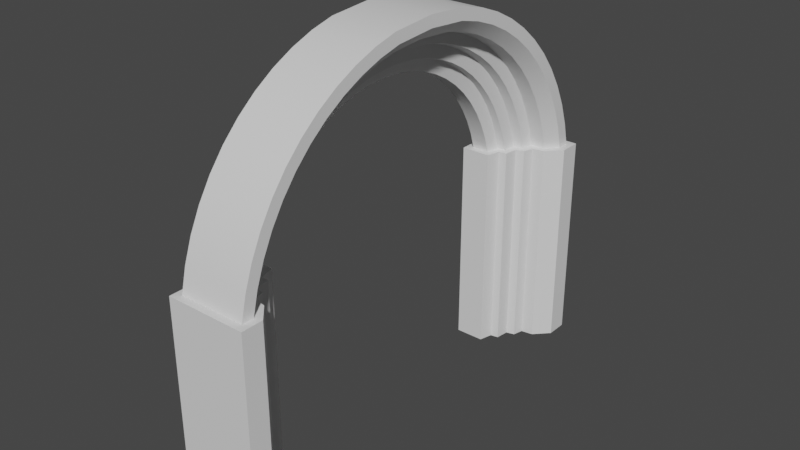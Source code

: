 # Source: gate.blend  (saved by Blender 3.4.6; exported with 4.5.12 LTS)
import bpy
from mathutils import Matrix  # noqa: F401  (used for matrix-valued properties, if any)

bpy.ops.wm.read_factory_settings(use_empty=True)
scene = bpy.context.scene
scene.name = 'Scene'

# ---- collections
col_collection = bpy.data.collections.new('Collection'); scene.collection.children.link(col_collection)

# ---- materials (node trees are filled in below, after node groups)
mat_material = bpy.data.materials.new('Material')
mat_material.alpha_threshold = 0.0
mat_material.use_transparent_shadow = False
mat_material.roughness = 0.5
mat_material.line_color = (0.0, 0.0, 0.0, 1.0)

# ---- node groups
ng_auto_smooth = bpy.data.node_groups.new('Auto Smooth', 'GeometryNodeTree')
_s = ng_auto_smooth.interface.new_socket(name='Geometry', in_out='OUTPUT', socket_type='NodeSocketGeometry')
_s = ng_auto_smooth.interface.new_socket(name='Geometry', in_out='INPUT', socket_type='NodeSocketGeometry')
_s = ng_auto_smooth.interface.new_socket(name='Angle', in_out='INPUT', socket_type='NodeSocketFloat')
_s.subtype = 'ANGLE'
_s.min_value = 0.0
_s.max_value = 3.142
ng_auto_smooth.is_modifier = True
_N = ng_auto_smooth.nodes; _L = ng_auto_smooth.links
n0 = _N.new('NodeGroupOutput'); n0.name = 'Group Output'; n0.location = (480, -100)
n1 = _N.new('NodeGroupInput'); n1.name = 'Group Input'; n1.location = (-420, -300)
n2 = _N.new('NodeGroupInput'); n2.name = 'Group Input.001'; n2.location = (-60, -100)
n3 = _N.new('GeometryNodeSetShadeSmooth'); n3.name = 'Set Shade Smooth'; n3.location = (120, -100)
n3.domain = 'EDGE'
n4 = _N.new('GeometryNodeSetShadeSmooth'); n4.name = 'Set Shade Smooth.001'; n4.location = (300, -100)
n5 = _N.new('GeometryNodeInputMeshEdgeAngle'); n5.name = 'Edge Angle'; n5.location = (-420, -220)
n6 = _N.new('GeometryNodeInputEdgeSmooth'); n6.name = 'Is Edge Smooth'; n6.location = (-60, -160)
n7 = _N.new('GeometryNodeInputShadeSmooth'); n7.name = 'Is Face Smooth'; n7.location = (-240, -340)
n8 = _N.new('FunctionNodeBooleanMath'); n8.name = 'Boolean Math'; n8.location = (-60, -220)
n9 = _N.new('FunctionNodeCompare'); n9.name = 'Compare'; n9.location = (-240, -180)
n9.operation = 'LESS_EQUAL'
_L.new(n5.outputs[0], n9.inputs[0])
_L.new(n4.outputs[0], n0.inputs[0])
_L.new(n1.outputs[1], n9.inputs[1])
_L.new(n9.outputs[0], n8.inputs[0])
_L.new(n7.outputs[0], n8.inputs[1])
_L.new(n2.outputs[0], n3.inputs[0])
_L.new(n6.outputs[0], n3.inputs[1])
_L.new(n3.outputs[0], n4.inputs[0])
_L.new(n8.outputs[0], n3.inputs[2])
n0.is_active_output = True

# ---- material node trees
mat_material.use_nodes = True; mat_material.node_tree.nodes.clear()
_N = mat_material.node_tree.nodes; _L = mat_material.node_tree.links
n0 = _N.new('ShaderNodeOutputMaterial'); n0.name = 'Material Output'; n0.location = (300, 300)
n1 = _N.new('ShaderNodeBsdfPrincipled'); n1.name = 'Principled BSDF'; n1.location = (10, 300)
n1.distribution = 'GGX'
n1.subsurface_method = 'RANDOM_WALK_SKIN'
n1.inputs[3].default_value = 1.45
n1.inputs[27].default_value = (0.0, 0.0, 0.0, 1.0)
n1.inputs[28].default_value = 1.0
_L.new(n1.outputs[0], n0.inputs[0])
n0.is_active_output = True

# ---- world
world_world = bpy.data.worlds.new('World'); scene.world = world_world
world_world.use_nodes = True; world_world.node_tree.nodes.clear()
_N = world_world.node_tree.nodes; _L = world_world.node_tree.links
n0 = _N.new('ShaderNodeOutputWorld'); n0.name = 'World Output'; n0.location = (300, 300)
n1 = _N.new('ShaderNodeBackground'); n1.name = 'Background'; n1.location = (10, 300)
n1.inputs[0].default_value = (0.05088, 0.05088, 0.05088, 1.0)
_L.new(n1.outputs[0], n0.inputs[0])
n0.is_active_output = True
world_world.color = (0.05088, 0.05088, 0.05088)
world_world.use_sun_shadow = False
world_world.sun_shadow_jitter_overblur = 0.0

# ---- meshes
me_cube = bpy.data.meshes.new('Cube')
me_cube.from_pydata([(0.8275, 5.494, 1.0), (1.0, 5.667, -4.328), (-0.8275, 5.494, 1.0), (-1.0, 5.667, -4.328), (-0.8275, 3.839, 1.0), (-1.0, 3.667, -4.328), (-0.4587, 3.839, 1.0), (0.8275, 5.195, 1.0), (-0.3989, 3.839, 1.0), (-0.3158, 4.161, 1.0), (-0.1326, 4.192, 1.0), (-0.08995, 4.522, 1.0), (0.1336, 4.581, 1.0), (0.2031, 4.859, 1.0), (0.5571, 4.912, 1.0), (1.0, 5.126, -4.328), (-0.4587, 3.667, -4.328), (0.6409, 4.75, -4.328), (0.3425, 4.706, -4.328), (0.2762, 4.44, -4.328), (0.06623, 4.385, -4.328), (0.02203, 4.043, -4.328), (-0.1769, 4.009, -4.328), (-0.2653, 3.667, -4.328), (-1.0, 3.667, 1.0), (-1.0, 5.667, 1.0), (1.0, 5.667, 1.0), (-0.2653, 3.667, 1.0), (-0.4587, 3.667, 1.0), (-0.1769, 4.009, 1.0), (0.02203, 4.043, 1.0), (0.06623, 4.385, 1.0), (0.2762, 4.44, 1.0), (0.3425, 4.706, 1.0), (0.6409, 4.75, 1.0), (1.0, 5.126, 1.0), (-0.8275, 3.839, 1.0), (-0.8275, 5.494, 1.0), (0.8275, 5.494, 1.0), (-0.3989, 3.839, 1.0), (-0.4587, 3.839, 1.0), (-0.3158, 4.161, 1.0), (-0.1326, 4.192, 1.0), (-0.08995, 4.522, 1.0), (0.1336, 4.581, 1.0), (0.2031, 4.859, 1.0), (0.5571, 4.912, 1.0), (0.8275, 5.195, 1.0), (0.8275, 5.354, 1.587), (-0.8275, 5.354, 1.587), (-0.8275, 3.709, 1.409), (-0.4587, 3.709, 1.409), (0.8275, 5.056, 1.555), (-0.3989, 3.709, 1.409), (-0.3158, 4.029, 1.443), (-0.1326, 4.059, 1.447), (-0.08995, 4.388, 1.482), (0.1336, 4.447, 1.489), (0.2031, 4.723, 1.519), (0.5571, 4.775, 1.524), (0.8275, 5.152, 2.156), (-0.8275, 5.152, 2.156), (-0.8275, 3.535, 1.801), (-0.4587, 3.535, 1.801), (0.8275, 4.859, 2.092), (-0.3989, 3.535, 1.801), (-0.3158, 3.85, 1.87), (-0.1326, 3.879, 1.876), (-0.08995, 4.202, 1.947), (0.1336, 4.26, 1.96), (0.2031, 4.532, 2.02), (0.5571, 4.583, 2.031), (0.8275, 4.889, 2.699), (-0.8275, 4.889, 2.699), (-0.8275, 3.32, 2.172), (-0.4587, 3.32, 2.172), (0.8275, 4.605, 2.604), (-0.3989, 3.32, 2.172), (-0.3158, 3.625, 2.274), (-0.1326, 3.654, 2.284), (-0.08995, 3.968, 2.39), (0.1336, 4.023, 2.408), (0.2031, 4.287, 2.497), (0.5571, 4.337, 2.514), (0.8275, 4.569, 3.211), (-0.8275, 4.569, 3.211), (-0.8275, 3.066, 2.518), (-0.4587, 3.066, 2.518), (0.8275, 4.297, 3.086), (-0.3989, 3.066, 2.518), (-0.3158, 3.359, 2.652), (-0.1326, 3.386, 2.665), (-0.08995, 3.687, 2.804), (0.1336, 3.74, 2.829), (0.2031, 3.992, 2.945), (0.5571, 4.04, 2.967), (0.8275, 4.196, 3.686), (-0.8275, 4.196, 3.686), (-0.8275, 2.777, 2.834), (-0.4587, 2.777, 2.834), (0.8275, 3.939, 3.532), (-0.3989, 2.777, 2.834), (-0.3158, 3.053, 2.999), (-0.1326, 3.079, 3.015), (-0.08995, 3.362, 3.185), (0.1336, 3.413, 3.216), (0.2031, 3.651, 3.359), (0.5571, 3.696, 3.386), (0.8275, 3.773, 4.117), (-0.8275, 3.773, 4.117), (-0.8275, 2.455, 3.117), (-0.4587, 2.455, 3.117), (0.8275, 3.535, 3.936), (-0.3989, 2.455, 3.117), (-0.3158, 2.711, 3.311), (-0.1326, 2.735, 3.33), (-0.08995, 2.999, 3.53), (0.1336, 3.046, 3.565), (0.2031, 3.267, 3.733), (0.5571, 3.309, 3.765), (0.8275, 3.307, 4.5), (-0.8275, 3.307, 4.5), (-0.8275, 2.104, 3.364), (-0.4587, 2.104, 3.364), (0.8275, 3.089, 4.295), (-0.3989, 2.104, 3.364), (-0.3158, 2.338, 3.585), (-0.1326, 2.36, 3.606), (-0.08995, 2.6, 3.833), (0.1336, 2.643, 3.873), (0.2031, 2.845, 4.064), (0.5571, 2.883, 4.1), (0.8275, 2.802, 4.831), (-0.8275, 2.802, 4.831), (-0.8275, 1.729, 3.571), (-0.4587, 1.729, 3.571), (0.8275, 2.607, 4.603), (-0.3989, 1.729, 3.571), (-0.3158, 1.937, 3.816), (-0.1326, 1.957, 3.839), (-0.08995, 2.171, 4.091), (0.1336, 2.21, 4.136), (0.2031, 2.39, 4.348), (0.5571, 2.424, 4.388), (0.8275, 2.264, 5.105), (-0.8275, 2.264, 5.105), (-0.8275, 1.333, 3.737), (-0.4587, 1.333, 3.737), (0.8275, 2.095, 4.857), (-0.3989, 1.333, 3.737), (-0.3158, 1.514, 4.003), (-0.1326, 1.531, 4.028), (-0.08995, 1.717, 4.302), (0.1336, 1.75, 4.35), (0.2031, 1.907, 4.58), (0.5571, 1.936, 4.624), (0.8275, 1.7, 5.32), (-0.8275, 1.7, 5.32), (-0.8275, 0.9218, 3.859), (-0.4587, 0.9218, 3.859), (0.8275, 1.559, 5.055), (-0.3989, 0.9218, 3.859), (-0.3158, 1.073, 4.143), (-0.1326, 1.087, 4.17), (-0.08995, 1.243, 4.462), (0.1336, 1.27, 4.514), (0.2031, 1.401, 4.759), (0.5571, 1.426, 4.806), (0.8275, 1.115, 5.472), (-0.8275, 1.115, 5.472), (-0.8275, 0.4998, 3.936), (-0.4587, 0.4998, 3.936), (0.8275, 1.004, 5.194), (-0.3989, 0.4998, 3.936), (-0.3158, 0.6195, 4.235), (-0.1326, 0.6309, 4.263), (-0.08995, 0.7539, 4.57), (0.1336, 0.7758, 4.625), (0.2031, 0.8792, 4.883), (0.5571, 0.8987, 4.931), (0.8275, 0.0, 5.561), (-0.8275, 0.0, 5.561), (-0.8275, 0.0, 3.967), (-0.4587, 0.0, 3.967), (0.8275, 0.0, 5.272), (-0.3989, 0.0, 3.967), (-0.3158, 0.0, 4.277), (-0.1326, 0.0, 4.306), (-0.08995, 0.0, 4.625), (0.1336, 0.0, 4.681), (0.2031, 0.0, 4.949), (0.5571, 0.0, 5.0), (0.8275, -5.494, 1.0), (1.0, -5.667, -4.328), (-0.8275, -5.494, 1.0), (-1.0, -5.667, -4.328), (-0.8275, -3.839, 1.0), (-1.0, -3.667, -4.328), (-0.4587, -3.839, 1.0), (0.8275, -5.195, 1.0), (-0.3989, -3.839, 1.0), (-0.3158, -4.161, 1.0), (-0.1326, -4.192, 1.0), (-0.08995, -4.522, 1.0), (0.1336, -4.581, 1.0), (0.2031, -4.859, 1.0), (0.5571, -4.912, 1.0), (1.0, -5.126, -4.328), (-0.4587, -3.667, -4.328), (0.6409, -4.75, -4.328), (0.3425, -4.706, -4.328), (0.2762, -4.44, -4.328), (0.06623, -4.385, -4.328), (0.02203, -4.043, -4.328), (-0.1769, -4.009, -4.328), (-0.2653, -3.667, -4.328), (-1.0, -3.667, 1.0), (-1.0, -5.667, 1.0), (1.0, -5.667, 1.0), (-0.2653, -3.667, 1.0), (-0.4587, -3.667, 1.0), (-0.1769, -4.009, 1.0), (0.02203, -4.043, 1.0), (0.06623, -4.385, 1.0), (0.2762, -4.44, 1.0), (0.3425, -4.706, 1.0), (0.6409, -4.75, 1.0), (1.0, -5.126, 1.0), (-0.8275, -3.839, 1.0), (-0.8275, -5.494, 1.0), (0.8275, -5.494, 1.0), (-0.3989, -3.839, 1.0), (-0.4587, -3.839, 1.0), (-0.3158, -4.161, 1.0), (-0.1326, -4.192, 1.0), (-0.08995, -4.522, 1.0), (0.1336, -4.581, 1.0), (0.2031, -4.859, 1.0), (0.5571, -4.912, 1.0), (0.8275, -5.195, 1.0), (0.8275, -5.354, 1.587), (-0.8275, -5.354, 1.587), (-0.8275, -3.709, 1.409), (-0.4587, -3.709, 1.409), (0.8275, -5.056, 1.555), (-0.3989, -3.709, 1.409), (-0.3158, -4.029, 1.443), (-0.1326, -4.059, 1.447), (-0.08995, -4.388, 1.482), (0.1336, -4.447, 1.489), (0.2031, -4.723, 1.519), (0.5571, -4.775, 1.524), (0.8275, -5.152, 2.156), (-0.8275, -5.152, 2.156), (-0.8275, -3.535, 1.801), (-0.4587, -3.535, 1.801), (0.8275, -4.859, 2.092), (-0.3989, -3.535, 1.801), (-0.3158, -3.85, 1.87), (-0.1326, -3.879, 1.876), (-0.08995, -4.202, 1.947), (0.1336, -4.26, 1.96), (0.2031, -4.532, 2.02), (0.5571, -4.583, 2.031), (0.8275, -4.889, 2.699), (-0.8275, -4.889, 2.699), (-0.8275, -3.32, 2.172), (-0.4587, -3.32, 2.172), (0.8275, -4.605, 2.604), (-0.3989, -3.32, 2.172), (-0.3158, -3.625, 2.274), (-0.1326, -3.654, 2.284), (-0.08995, -3.968, 2.39), (0.1336, -4.023, 2.408), (0.2031, -4.287, 2.497), (0.5571, -4.337, 2.514), (0.8275, -4.569, 3.211), (-0.8275, -4.569, 3.211), (-0.8275, -3.066, 2.518), (-0.4587, -3.066, 2.518), (0.8275, -4.297, 3.086), (-0.3989, -3.066, 2.518), (-0.3158, -3.359, 2.652), (-0.1326, -3.386, 2.665), (-0.08995, -3.687, 2.804), (0.1336, -3.74, 2.829), (0.2031, -3.992, 2.945), (0.5571, -4.04, 2.967), (0.8275, -4.196, 3.686), (-0.8275, -4.196, 3.686), (-0.8275, -2.777, 2.834), (-0.4587, -2.777, 2.834), (0.8275, -3.939, 3.532), (-0.3989, -2.777, 2.834), (-0.3158, -3.053, 2.999), (-0.1326, -3.079, 3.015), (-0.08995, -3.362, 3.185), (0.1336, -3.413, 3.216), (0.2031, -3.651, 3.359), (0.5571, -3.696, 3.386), (0.8275, -3.773, 4.117), (-0.8275, -3.773, 4.117), (-0.8275, -2.455, 3.117), (-0.4587, -2.455, 3.117), (0.8275, -3.535, 3.936), (-0.3989, -2.455, 3.117), (-0.3158, -2.711, 3.311), (-0.1326, -2.735, 3.33), (-0.08995, -2.999, 3.53), (0.1336, -3.046, 3.565), (0.2031, -3.267, 3.733), (0.5571, -3.309, 3.765), (0.8275, -3.307, 4.5), (-0.8275, -3.307, 4.5), (-0.8275, -2.104, 3.364), (-0.4587, -2.104, 3.364), (0.8275, -3.089, 4.295), (-0.3989, -2.104, 3.364), (-0.3158, -2.338, 3.585), (-0.1326, -2.36, 3.606), (-0.08995, -2.6, 3.833), (0.1336, -2.643, 3.873), (0.2031, -2.845, 4.064), (0.5571, -2.883, 4.1), (0.8275, -2.802, 4.831), (-0.8275, -2.802, 4.831), (-0.8275, -1.729, 3.571), (-0.4587, -1.729, 3.571), (0.8275, -2.607, 4.603), (-0.3989, -1.729, 3.571), (-0.3158, -1.937, 3.816), (-0.1326, -1.957, 3.839), (-0.08995, -2.171, 4.091), (0.1336, -2.21, 4.136), (0.2031, -2.39, 4.348), (0.5571, -2.424, 4.388), (0.8275, -2.264, 5.105), (-0.8275, -2.264, 5.105), (-0.8275, -1.333, 3.737), (-0.4587, -1.333, 3.737), (0.8275, -2.095, 4.857), (-0.3989, -1.333, 3.737), (-0.3158, -1.514, 4.003), (-0.1326, -1.531, 4.028), (-0.08995, -1.717, 4.302), (0.1336, -1.75, 4.35), (0.2031, -1.907, 4.58), (0.5571, -1.936, 4.624), (0.8275, -1.7, 5.32), (-0.8275, -1.7, 5.32), (-0.8275, -0.9218, 3.859), (-0.4587, -0.9218, 3.859), (0.8275, -1.559, 5.055), (-0.3989, -0.9218, 3.859), (-0.3158, -1.073, 4.143), (-0.1326, -1.087, 4.17), (-0.08995, -1.243, 4.462), (0.1336, -1.27, 4.514), (0.2031, -1.401, 4.759), (0.5571, -1.426, 4.806), (0.8275, -1.115, 5.472), (-0.8275, -1.115, 5.472), (-0.8275, -0.4998, 3.936), (-0.4587, -0.4998, 3.936), (0.8275, -1.004, 5.194), (-0.3989, -0.4998, 3.936), (-0.3158, -0.6195, 4.235), (-0.1326, -0.6309, 4.263), (-0.08995, -0.7539, 4.57), (0.1336, -0.7758, 4.625), (0.2031, -0.8792, 4.883), (0.5571, -0.8987, 4.931)], [], [(3, 1, 15, 17, 18, 19, 20, 21, 22, 23, 16, 5), (8, 9, 54, 53), (5, 24, 25, 3), (16, 28, 24, 5), (3, 25, 26, 1), (28, 16, 23, 27), (27, 23, 22, 29), (29, 22, 21, 30), (30, 21, 20, 31), (31, 20, 19, 32), (32, 19, 18, 33), (33, 18, 17, 34), (34, 17, 15, 35), (1, 26, 35, 15), (36, 37, 25, 24), (37, 38, 26, 25), (39, 40, 28, 27), (41, 39, 27, 29), (42, 41, 29, 30), (43, 42, 30, 31), (44, 43, 31, 32), (45, 44, 32, 33), (46, 45, 33, 34), (47, 46, 34, 35), (38, 47, 35, 26), (40, 36, 24, 28), (4, 2, 37, 36), (2, 0, 38, 37), (8, 6, 40, 39), (9, 8, 39, 41), (10, 9, 41, 42), (11, 10, 42, 43), (12, 11, 43, 44), (13, 12, 44, 45), (14, 13, 45, 46), (7, 14, 46, 47), (0, 7, 47, 38), (6, 4, 36, 40), (11, 12, 57, 56), (14, 7, 52, 59), (6, 8, 53, 51), (10, 11, 56, 55), (13, 14, 59, 58), (0, 2, 49, 48), (4, 6, 51, 50), (9, 10, 55, 54), (12, 13, 58, 57), (54, 55, 67, 66), (57, 58, 70, 69), (49, 50, 62, 61), (52, 48, 60, 64), (53, 54, 66, 65), (56, 57, 69, 68), (59, 52, 64, 71), (51, 53, 65, 63), (55, 56, 68, 67), (58, 59, 71, 70), (7, 0, 48, 52), (2, 4, 50, 49), (69, 70, 82, 81), (61, 62, 74, 73), (64, 60, 72, 76), (65, 66, 78, 77), (68, 69, 81, 80), (71, 64, 76, 83), (63, 65, 77, 75), (67, 68, 80, 79), (70, 71, 83, 82), (60, 61, 73, 72), (50, 51, 63, 62), (48, 49, 61, 60), (73, 74, 86, 85), (76, 72, 84, 88), (77, 78, 90, 89), (80, 81, 93, 92), (83, 76, 88, 95), (75, 77, 89, 87), (79, 80, 92, 91), (82, 83, 95, 94), (72, 73, 85, 84), (74, 75, 87, 86), (66, 67, 79, 78), (62, 63, 75, 74), (88, 84, 96, 100), (89, 90, 102, 101), (92, 93, 105, 104), (95, 88, 100, 107), (87, 89, 101, 99), (91, 92, 104, 103), (94, 95, 107, 106), (84, 85, 97, 96), (86, 87, 99, 98), (90, 91, 103, 102), (81, 82, 94, 93), (78, 79, 91, 90), (100, 96, 108, 112), (101, 102, 114, 113), (104, 105, 117, 116), (107, 100, 112, 119), (99, 101, 113, 111), (103, 104, 116, 115), (106, 107, 119, 118), (96, 97, 109, 108), (98, 99, 111, 110), (102, 103, 115, 114), (85, 86, 98, 97), (93, 94, 106, 105), (113, 114, 126, 125), (116, 117, 129, 128), (119, 112, 124, 131), (111, 113, 125, 123), (115, 116, 128, 127), (118, 119, 131, 130), (108, 109, 121, 120), (110, 111, 123, 122), (114, 115, 127, 126), (117, 118, 130, 129), (97, 98, 110, 109), (105, 106, 118, 117), (128, 129, 141, 140), (131, 124, 136, 143), (123, 125, 137, 135), (127, 128, 140, 139), (130, 131, 143, 142), (120, 121, 133, 132), (122, 123, 135, 134), (126, 127, 139, 138), (129, 130, 142, 141), (121, 122, 134, 133), (112, 108, 120, 124), (109, 110, 122, 121), (143, 136, 148, 155), (135, 137, 149, 147), (139, 140, 152, 151), (142, 143, 155, 154), (132, 133, 145, 144), (134, 135, 147, 146), (138, 139, 151, 150), (141, 142, 154, 153), (133, 134, 146, 145), (136, 132, 144, 148), (125, 126, 138, 137), (124, 120, 132, 136), (147, 149, 161, 159), (151, 152, 164, 163), (154, 155, 167, 166), (144, 145, 157, 156), (146, 147, 159, 158), (150, 151, 163, 162), (153, 154, 166, 165), (145, 146, 158, 157), (148, 144, 156, 160), (149, 150, 162, 161), (140, 141, 153, 152), (137, 138, 150, 149), (159, 161, 173, 171), (163, 164, 176, 175), (166, 167, 179, 178), (156, 157, 169, 168), (158, 159, 171, 170), (162, 163, 175, 174), (165, 166, 178, 177), (157, 158, 170, 169), (160, 156, 168, 172), (161, 162, 174, 173), (155, 148, 160, 167), (152, 153, 165, 164), (175, 176, 188, 187), (178, 179, 191, 190), (168, 169, 181, 180), (170, 171, 183, 182), (174, 175, 187, 186), (177, 178, 190, 189), (169, 170, 182, 181), (172, 168, 180, 184), (173, 174, 186, 185), (176, 177, 189, 188), (167, 160, 172, 179), (164, 165, 177, 176), (171, 173, 185, 183), (179, 172, 184, 191), (195, 197, 208, 215, 214, 213, 212, 211, 210, 209, 207, 193), (200, 245, 246, 201), (197, 195, 217, 216), (208, 197, 216, 220), (195, 193, 218, 217), (220, 219, 215, 208), (219, 221, 214, 215), (221, 222, 213, 214), (222, 223, 212, 213), (223, 224, 211, 212), (224, 225, 210, 211), (225, 226, 209, 210), (226, 227, 207, 209), (193, 207, 227, 218), (228, 216, 217, 229), (229, 217, 218, 230), (231, 219, 220, 232), (233, 221, 219, 231), (234, 222, 221, 233), (235, 223, 222, 234), (236, 224, 223, 235), (237, 225, 224, 236), (238, 226, 225, 237), (239, 227, 226, 238), (230, 218, 227, 239), (232, 220, 216, 228), (196, 228, 229, 194), (194, 229, 230, 192), (200, 231, 232, 198), (201, 233, 231, 200), (202, 234, 233, 201), (203, 235, 234, 202), (204, 236, 235, 203), (205, 237, 236, 204), (206, 238, 237, 205), (199, 239, 238, 206), (192, 230, 239, 199), (198, 232, 228, 196), (203, 248, 249, 204), (206, 251, 244, 199), (198, 243, 245, 200), (202, 247, 248, 203), (205, 250, 251, 206), (192, 240, 241, 194), (196, 242, 243, 198), (201, 246, 247, 202), (204, 249, 250, 205), (246, 258, 259, 247), (249, 261, 262, 250), (241, 253, 254, 242), (244, 256, 252, 240), (245, 257, 258, 246), (248, 260, 261, 249), (251, 263, 256, 244), (243, 255, 257, 245), (247, 259, 260, 248), (250, 262, 263, 251), (199, 244, 240, 192), (194, 241, 242, 196), (261, 273, 274, 262), (253, 265, 266, 254), (256, 268, 264, 252), (257, 269, 270, 258), (260, 272, 273, 261), (263, 275, 268, 256), (255, 267, 269, 257), (259, 271, 272, 260), (262, 274, 275, 263), (252, 264, 265, 253), (242, 254, 255, 243), (240, 252, 253, 241), (265, 277, 278, 266), (268, 280, 276, 264), (269, 281, 282, 270), (272, 284, 285, 273), (275, 287, 280, 268), (267, 279, 281, 269), (271, 283, 284, 272), (274, 286, 287, 275), (264, 276, 277, 265), (266, 278, 279, 267), (258, 270, 271, 259), (254, 266, 267, 255), (280, 292, 288, 276), (281, 293, 294, 282), (284, 296, 297, 285), (287, 299, 292, 280), (279, 291, 293, 281), (283, 295, 296, 284), (286, 298, 299, 287), (276, 288, 289, 277), (278, 290, 291, 279), (282, 294, 295, 283), (273, 285, 286, 274), (270, 282, 283, 271), (292, 304, 300, 288), (293, 305, 306, 294), (296, 308, 309, 297), (299, 311, 304, 292), (291, 303, 305, 293), (295, 307, 308, 296), (298, 310, 311, 299), (288, 300, 301, 289), (290, 302, 303, 291), (294, 306, 307, 295), (277, 289, 290, 278), (285, 297, 298, 286), (305, 317, 318, 306), (308, 320, 321, 309), (311, 323, 316, 304), (303, 315, 317, 305), (307, 319, 320, 308), (310, 322, 323, 311), (300, 312, 313, 301), (302, 314, 315, 303), (306, 318, 319, 307), (309, 321, 322, 310), (289, 301, 302, 290), (297, 309, 310, 298), (320, 332, 333, 321), (323, 335, 328, 316), (315, 327, 329, 317), (319, 331, 332, 320), (322, 334, 335, 323), (312, 324, 325, 313), (314, 326, 327, 315), (318, 330, 331, 319), (321, 333, 334, 322), (313, 325, 326, 314), (304, 316, 312, 300), (301, 313, 314, 302), (335, 347, 340, 328), (327, 339, 341, 329), (331, 343, 344, 332), (334, 346, 347, 335), (324, 336, 337, 325), (326, 338, 339, 327), (330, 342, 343, 331), (333, 345, 346, 334), (325, 337, 338, 326), (328, 340, 336, 324), (317, 329, 330, 318), (316, 328, 324, 312), (339, 351, 353, 341), (343, 355, 356, 344), (346, 358, 359, 347), (336, 348, 349, 337), (338, 350, 351, 339), (342, 354, 355, 343), (345, 357, 358, 346), (337, 349, 350, 338), (340, 352, 348, 336), (341, 353, 354, 342), (332, 344, 345, 333), (329, 341, 342, 330), (351, 363, 365, 353), (355, 367, 368, 356), (358, 370, 371, 359), (348, 360, 361, 349), (350, 362, 363, 351), (354, 366, 367, 355), (357, 369, 370, 358), (349, 361, 362, 350), (352, 364, 360, 348), (353, 365, 366, 354), (347, 359, 352, 340), (344, 356, 357, 345), (367, 187, 188, 368), (370, 190, 191, 371), (360, 180, 181, 361), (362, 182, 183, 363), (366, 186, 187, 367), (369, 189, 190, 370), (361, 181, 182, 362), (364, 184, 180, 360), (365, 185, 186, 366), (368, 188, 189, 369), (359, 371, 364, 352), (356, 368, 369, 357), (363, 183, 185, 365), (371, 191, 184, 364)])
me_cube.polygons.foreach_set('use_smooth', [True] * 362)
_uv = me_cube.uv_layers.new(name='UVMap')
_uv.uv.foreach_set('vector', [0.1293, 0.5423, 0.2058, 0.5349, 0.2012, 0.5535, 0.1924, 0.5739, 0.1728, 0.5924, 0.1578, 0.6152, 0.1356, 0.6311, 0.1116, 0.6771, 0.09295, 0.6387, 0.07769, 0.6251, 0.0646, 0.6122, 0.05827, 0.5874, 0.4523, 0.7158, 0.4871, 0.7166, 0.4725, 0.7431, 0.4608, 0.7453, 0.05827, 0.5874, 0.0004354, 0.2744, 0.06396, 0.2342, 0.1293, 0.5423, 0.0646, 0.6122, 0.01891, 0.2707, 0.0004354, 0.2744, 0.05827, 0.5874, 0.1293, 0.5423, 0.06396, 0.2342, 0.1521, 0.1641, 0.2058, 0.5349, 0.01891, 0.2707, 0.0646, 0.6122, 0.07769, 0.6251, 0.0423, 0.2617, 0.0423, 0.2617, 0.07769, 0.6251, 0.09295, 0.6387, 0.07092, 0.2584, 0.07092, 0.2584, 0.09295, 0.6387, 0.1116, 0.6771, 0.09532, 0.2414, 0.09532, 0.2414, 0.1116, 0.6771, 0.1356, 0.6311, 0.1254, 0.2281, 0.1254, 0.2281, 0.1356, 0.6311, 0.1578, 0.6152, 0.1453, 0.2001, 0.1453, 0.2001, 0.1578, 0.6152, 0.1728, 0.5924, 0.1752, 0.1774, 0.1752, 0.1774, 0.1728, 0.5924, 0.1924, 0.5739, 0.1857, 0.1426, 0.1857, 0.1426, 0.1924, 0.5739, 0.2012, 0.5535, 0.172, 0.1161, 0.2058, 0.5349, 0.1521, 0.1641, 0.172, 0.1161, 0.2012, 0.5535, 0.004795, 0.2739, 0.0589, 0.2259, 0.06396, 0.2342, 0.0004354, 0.2744, 0.0589, 0.2259, 0.1357, 0.14, 0.1521, 0.1641, 0.06396, 0.2342, 0.03982, 0.2803, 0.02609, 0.2813, 0.01891, 0.2707, 0.0423, 0.2617, 0.08606, 0.2855, 0.03982, 0.2803, 0.0423, 0.2617, 0.07092, 0.2584, 0.1015, 0.2613, 0.08606, 0.2855, 0.07092, 0.2584, 0.09532, 0.2414, 0.1485, 0.2536, 0.1015, 0.2613, 0.09532, 0.2414, 0.1254, 0.2281, 0.1622, 0.2185, 0.1485, 0.2536, 0.1254, 0.2281, 0.1453, 0.2001, 0.2058, 0.1964, 0.1622, 0.2185, 0.1453, 0.2001, 0.1752, 0.1774, 0.2054, 0.1369, 0.2058, 0.1964, 0.1752, 0.1774, 0.1857, 0.1426, 0.1758, 0.05844, 0.2054, 0.1369, 0.1857, 0.1426, 0.172, 0.1161, 0.1357, 0.14, 0.1758, 0.05844, 0.172, 0.1161, 0.1521, 0.1641, 0.02609, 0.2813, 0.004795, 0.2739, 0.0004354, 0.2744, 0.01891, 0.2707, 0.004758, 0.2739, 0.05879, 0.2259, 0.0589, 0.2259, 0.004795, 0.2739, 0.05879, 0.2259, 0.1355, 0.14, 0.1357, 0.14, 0.0589, 0.2259, 0.03984, 0.2804, 0.0261, 0.2813, 0.02609, 0.2813, 0.03982, 0.2803, 0.08608, 0.2856, 0.03984, 0.2804, 0.03982, 0.2803, 0.08606, 0.2855, 0.1015, 0.2613, 0.08608, 0.2856, 0.08606, 0.2855, 0.1015, 0.2613, 0.1485, 0.2537, 0.1015, 0.2613, 0.1015, 0.2613, 0.1485, 0.2536, 0.1622, 0.2185, 0.1485, 0.2537, 0.1485, 0.2536, 0.1622, 0.2185, 0.2058, 0.1964, 0.1622, 0.2185, 0.1622, 0.2185, 0.2058, 0.1964, 0.2054, 0.1369, 0.2058, 0.1964, 0.2058, 0.1964, 0.2054, 0.1369, 0.1818, 0.0004354, 0.2054, 0.1369, 0.2054, 0.1369, 0.1758, 0.05844, 0.1355, 0.14, 0.1818, 0.0004354, 0.1758, 0.05844, 0.1357, 0.14, 0.0261, 0.2813, 0.004758, 0.2739, 0.004795, 0.2739, 0.02609, 0.2813, 0.5227, 0.7414, 0.5345, 0.7568, 0.5035, 0.7755, 0.4933, 0.7653, 0.5641, 0.8019, 0.5641, 0.8421, 0.5301, 0.824, 0.5254, 0.8059, 0.4477, 0.7173, 0.4523, 0.7158, 0.4608, 0.7453, 0.4578, 0.7467, 0.4997, 0.7254, 0.5227, 0.7414, 0.4933, 0.7653, 0.4792, 0.7506, 0.5491, 0.7718, 0.5641, 0.8019, 0.5254, 0.8059, 0.5101, 0.794, 0.5474, 0.8693, 0.4212, 0.8537, 0.4496, 0.8149, 0.5228, 0.8353, 0.4205, 0.7412, 0.4477, 0.7173, 0.4578, 0.7467, 0.4467, 0.7541, 0.4871, 0.7166, 0.4997, 0.7254, 0.4792, 0.7506, 0.4725, 0.7431, 0.5345, 0.7568, 0.5491, 0.7718, 0.5101, 0.794, 0.5035, 0.7755, 0.8997, 0.6926, 0.9123, 0.7014, 0.8917, 0.7266, 0.885, 0.7191, 0.9471, 0.7328, 0.9617, 0.7477, 0.9226, 0.77, 0.9161, 0.7515, 0.8338, 0.8297, 0.833, 0.7172, 0.8593, 0.73, 0.8622, 0.7909, 0.9767, 0.8181, 0.96, 0.8452, 0.9354, 0.8112, 0.9426, 0.8, 0.8648, 0.6918, 0.8997, 0.6926, 0.885, 0.7191, 0.8734, 0.7213, 0.9353, 0.7174, 0.9471, 0.7328, 0.9161, 0.7515, 0.9059, 0.7413, 0.9767, 0.7779, 0.9767, 0.8181, 0.9426, 0.8, 0.9379, 0.7819, 0.8603, 0.6932, 0.8648, 0.6918, 0.8734, 0.7213, 0.8703, 0.7227, 0.9123, 0.7014, 0.9353, 0.7174, 0.9059, 0.7413, 0.8917, 0.7266, 0.9617, 0.7477, 0.9767, 0.7779, 0.9379, 0.7819, 0.9226, 0.77, 0.5641, 0.8421, 0.5474, 0.8693, 0.5228, 0.8353, 0.5301, 0.824, 0.4212, 0.8537, 0.4205, 0.7412, 0.4467, 0.7541, 0.4496, 0.8149, 0.8415, 0.2208, 0.8561, 0.2357, 0.8171, 0.258, 0.8105, 0.2395, 0.7282, 0.3177, 0.7275, 0.2051, 0.7537, 0.218, 0.7566, 0.2789, 0.8711, 0.3061, 0.8544, 0.3332, 0.8298, 0.2992, 0.837, 0.288, 0.7593, 0.1798, 0.7941, 0.1806, 0.7794, 0.207, 0.7678, 0.2092, 0.8297, 0.2054, 0.8415, 0.2208, 0.8105, 0.2395, 0.8003, 0.2293, 0.8711, 0.2659, 0.8711, 0.3061, 0.837, 0.288, 0.8324, 0.2699, 0.7547, 0.1812, 0.7593, 0.1798, 0.7678, 0.2092, 0.7648, 0.2106, 0.8067, 0.1893, 0.8297, 0.2054, 0.8003, 0.2293, 0.7862, 0.2145, 0.8561, 0.2357, 0.8711, 0.2659, 0.8324, 0.2699, 0.8171, 0.258, 0.8544, 0.3332, 0.7282, 0.3177, 0.7566, 0.2789, 0.8298, 0.2992, 0.833, 0.7172, 0.8603, 0.6932, 0.8703, 0.7227, 0.8593, 0.73, 0.96, 0.8452, 0.8338, 0.8297, 0.8622, 0.7909, 0.9354, 0.8112, 0.6892, 0.6754, 0.6885, 0.5628, 0.7147, 0.5757, 0.7176, 0.6366, 0.8322, 0.6637, 0.8154, 0.6909, 0.7909, 0.6569, 0.7981, 0.6457, 0.7203, 0.5374, 0.7551, 0.5382, 0.7405, 0.5647, 0.7288, 0.5669, 0.7907, 0.5631, 0.8025, 0.5785, 0.7715, 0.5971, 0.7613, 0.587, 0.8322, 0.6236, 0.8322, 0.6637, 0.7981, 0.6457, 0.7934, 0.6276, 0.7157, 0.5389, 0.7203, 0.5374, 0.7288, 0.5669, 0.7258, 0.5683, 0.7677, 0.547, 0.7907, 0.5631, 0.7613, 0.587, 0.7472, 0.5722, 0.8171, 0.5934, 0.8322, 0.6236, 0.7934, 0.6276, 0.7781, 0.6157, 0.8154, 0.6909, 0.6892, 0.6754, 0.7176, 0.6366, 0.7909, 0.6569, 0.6885, 0.5628, 0.7157, 0.5389, 0.7258, 0.5683, 0.7147, 0.5757, 0.7941, 0.1806, 0.8067, 0.1893, 0.7862, 0.2145, 0.7794, 0.207, 0.7275, 0.2051, 0.7547, 0.1812, 0.7648, 0.2106, 0.7537, 0.218, 0.9767, 0.6637, 0.96, 0.6909, 0.9354, 0.6569, 0.9426, 0.6457, 0.8648, 0.5374, 0.8997, 0.5382, 0.885, 0.5647, 0.8734, 0.5669, 0.9353, 0.5631, 0.9471, 0.5785, 0.9161, 0.5971, 0.9059, 0.587, 0.9767, 0.6236, 0.9767, 0.6637, 0.9426, 0.6457, 0.9379, 0.6276, 0.8603, 0.5389, 0.8648, 0.5374, 0.8734, 0.5669, 0.8703, 0.5683, 0.9123, 0.547, 0.9353, 0.5631, 0.9059, 0.587, 0.8917, 0.5722, 0.9617, 0.5934, 0.9767, 0.6236, 0.9379, 0.6276, 0.9226, 0.6157, 0.96, 0.6909, 0.8338, 0.6754, 0.8622, 0.6366, 0.9354, 0.6569, 0.833, 0.5628, 0.8603, 0.5389, 0.8703, 0.5683, 0.8593, 0.5757, 0.8997, 0.5382, 0.9123, 0.547, 0.8917, 0.5722, 0.885, 0.5647, 0.8025, 0.5785, 0.8171, 0.5934, 0.7781, 0.6157, 0.7715, 0.5971, 0.7551, 0.5382, 0.7677, 0.547, 0.7472, 0.5722, 0.7405, 0.5647, 0.5079, 0.6651, 0.5167, 0.6585, 0.5536, 0.7041, 0.5091, 0.7149, 0.4455, 0.5842, 0.4547, 0.5976, 0.4229, 0.6001, 0.4205, 0.572, 0.4673, 0.6212, 0.4703, 0.6348, 0.4407, 0.6472, 0.4353, 0.6343, 0.4897, 0.6605, 0.5079, 0.6651, 0.5091, 0.7149, 0.4664, 0.6892, 0.4473, 0.581, 0.4455, 0.5842, 0.4205, 0.572, 0.4226, 0.5675, 0.4535, 0.6092, 0.4673, 0.6212, 0.4353, 0.6343, 0.4246, 0.6118, 0.485, 0.6444, 0.4897, 0.6605, 0.4664, 0.6892, 0.4528, 0.666, 0.5167, 0.6585, 0.5188, 0.6049, 0.5536, 0.5769, 0.5536, 0.7041, 0.4612, 0.5656, 0.4473, 0.581, 0.4226, 0.5675, 0.4433, 0.5374, 0.4547, 0.5976, 0.4535, 0.6092, 0.4246, 0.6118, 0.4229, 0.6001, 0.8338, 0.6754, 0.833, 0.5628, 0.8593, 0.5757, 0.8622, 0.6366, 0.9471, 0.5785, 0.9617, 0.5934, 0.9226, 0.6157, 0.9161, 0.5971, 0.2385, 0.822, 0.2733, 0.8228, 0.2587, 0.8493, 0.247, 0.8515, 0.3089, 0.8476, 0.3207, 0.863, 0.2897, 0.8817, 0.2795, 0.8715, 0.3504, 0.9081, 0.3504, 0.9483, 0.3163, 0.9302, 0.3116, 0.9121, 0.2339, 0.8234, 0.2385, 0.822, 0.247, 0.8515, 0.244, 0.8529, 0.2859, 0.8316, 0.3089, 0.8476, 0.2795, 0.8715, 0.2654, 0.8568, 0.3353, 0.8779, 0.3504, 0.9081, 0.3116, 0.9121, 0.2963, 0.9002, 0.3336, 0.9754, 0.2074, 0.9599, 0.2358, 0.9211, 0.3091, 0.9414, 0.2067, 0.8474, 0.2339, 0.8234, 0.244, 0.8529, 0.2329, 0.8602, 0.2733, 0.8228, 0.2859, 0.8316, 0.2654, 0.8568, 0.2587, 0.8493, 0.3207, 0.863, 0.3353, 0.8779, 0.2963, 0.9002, 0.2897, 0.8817, 0.5188, 0.6049, 0.4612, 0.5656, 0.4433, 0.5374, 0.5536, 0.5769, 0.4703, 0.6348, 0.485, 0.6444, 0.4528, 0.666, 0.4407, 0.6472, 0.6014, 0.6212, 0.6043, 0.6348, 0.5748, 0.6472, 0.5693, 0.6343, 0.6237, 0.6605, 0.642, 0.6651, 0.6432, 0.7149, 0.6004, 0.6892, 0.5813, 0.581, 0.5795, 0.5842, 0.5545, 0.572, 0.5566, 0.5675, 0.5875, 0.6092, 0.6014, 0.6212, 0.5693, 0.6343, 0.5586, 0.6118, 0.619, 0.6444, 0.6237, 0.6605, 0.6004, 0.6892, 0.5868, 0.666, 0.6507, 0.6585, 0.6529, 0.6049, 0.6876, 0.5769, 0.6876, 0.7041, 0.5952, 0.5656, 0.5813, 0.581, 0.5566, 0.5675, 0.5773, 0.5374, 0.5887, 0.5976, 0.5875, 0.6092, 0.5586, 0.6118, 0.5569, 0.6001, 0.6043, 0.6348, 0.619, 0.6444, 0.5868, 0.666, 0.5748, 0.6472, 0.6529, 0.6049, 0.5952, 0.5656, 0.5773, 0.5374, 0.6876, 0.5769, 0.3504, 0.9483, 0.3336, 0.9754, 0.3091, 0.9414, 0.3163, 0.9302, 0.2074, 0.9599, 0.2067, 0.8474, 0.2329, 0.8602, 0.2358, 0.9211, 0.9662, 0.4452, 0.9662, 0.4854, 0.9321, 0.4673, 0.9274, 0.4492, 0.8497, 0.3605, 0.8543, 0.3591, 0.8629, 0.3886, 0.8598, 0.39, 0.9017, 0.3687, 0.9248, 0.3847, 0.8954, 0.4086, 0.8812, 0.3939, 0.9511, 0.415, 0.9662, 0.4452, 0.9274, 0.4492, 0.9121, 0.4373, 0.9494, 0.5125, 0.8232, 0.497, 0.8517, 0.4582, 0.9249, 0.4785, 0.8225, 0.3845, 0.8497, 0.3605, 0.8598, 0.39, 0.8487, 0.3974, 0.8891, 0.3599, 0.9017, 0.3687, 0.8812, 0.3939, 0.8745, 0.3864, 0.9365, 0.4001, 0.9511, 0.415, 0.9121, 0.4373, 0.9055, 0.4188, 0.8232, 0.497, 0.8225, 0.3845, 0.8487, 0.3974, 0.8517, 0.4582, 0.9662, 0.4854, 0.9494, 0.5125, 0.9249, 0.4785, 0.9321, 0.4673, 0.5795, 0.5842, 0.5887, 0.5976, 0.5569, 0.6001, 0.5545, 0.572, 0.642, 0.6651, 0.6507, 0.6585, 0.6876, 0.7041, 0.6432, 0.7149, 0.8603, 0.8476, 0.8648, 0.8461, 0.8734, 0.8756, 0.8703, 0.877, 0.9123, 0.8557, 0.9353, 0.8717, 0.9059, 0.8956, 0.8917, 0.8809, 0.9617, 0.9021, 0.9767, 0.9322, 0.9379, 0.9362, 0.9226, 0.9243, 0.96, 0.9996, 0.8338, 0.984, 0.8622, 0.9452, 0.9354, 0.9656, 0.833, 0.8715, 0.8603, 0.8476, 0.8703, 0.877, 0.8593, 0.8844, 0.8997, 0.8469, 0.9123, 0.8557, 0.8917, 0.8809, 0.885, 0.8734, 0.9471, 0.8871, 0.9617, 0.9021, 0.9226, 0.9243, 0.9161, 0.9058, 0.8338, 0.984, 0.833, 0.8715, 0.8593, 0.8844, 0.8622, 0.9452, 0.9767, 0.9724, 0.96, 0.9996, 0.9354, 0.9656, 0.9426, 0.9543, 0.8648, 0.8461, 0.8997, 0.8469, 0.885, 0.8734, 0.8734, 0.8756, 0.9248, 0.3847, 0.9365, 0.4001, 0.9055, 0.4188, 0.8954, 0.4086, 0.8543, 0.3591, 0.8891, 0.3599, 0.8745, 0.3864, 0.8629, 0.3886, 0.7157, 0.8476, 0.7203, 0.8461, 0.7288, 0.8756, 0.7258, 0.877, 0.7677, 0.8557, 0.7907, 0.8717, 0.7613, 0.8956, 0.7472, 0.8809, 0.8171, 0.9021, 0.8322, 0.9322, 0.7934, 0.9362, 0.7781, 0.9243, 0.8154, 0.9996, 0.6892, 0.984, 0.7176, 0.9452, 0.7909, 0.9656, 0.6885, 0.8715, 0.7157, 0.8476, 0.7258, 0.877, 0.7147, 0.8844, 0.7551, 0.8469, 0.7677, 0.8557, 0.7472, 0.8809, 0.7405, 0.8734, 0.8025, 0.8871, 0.8171, 0.9021, 0.7781, 0.9243, 0.7715, 0.9058, 0.6892, 0.984, 0.6885, 0.8715, 0.7147, 0.8844, 0.7176, 0.9452, 0.8322, 0.9724, 0.8154, 0.9996, 0.7909, 0.9656, 0.7981, 0.9543, 0.7203, 0.8461, 0.7551, 0.8469, 0.7405, 0.8734, 0.7288, 0.8756, 0.9767, 0.9322, 0.9767, 0.9724, 0.9426, 0.9543, 0.9379, 0.9362, 0.9353, 0.8717, 0.9471, 0.8871, 0.9161, 0.9058, 0.9059, 0.8956, 0.4494, 0.22, 0.4665, 0.2036, 0.4907, 0.2509, 0.476, 0.2536, 0.501, 0.1842, 0.5316, 0.1798, 0.5248, 0.2332, 0.5142, 0.2427, 0.5926, 0.1946, 0.5926, 0.3582, 0.5197, 0.2885, 0.5461, 0.2399, 0.4247, 0.3177, 0.4205, 0.264, 0.46, 0.271, 0.4606, 0.2867, 0.436, 0.2318, 0.4494, 0.22, 0.476, 0.2536, 0.4711, 0.2623, 0.4841, 0.1949, 0.501, 0.1842, 0.5142, 0.2427, 0.4995, 0.243, 0.5926, 0.3582, 0.4247, 0.3177, 0.4606, 0.2867, 0.5197, 0.2885, 0.5667, 0.1841, 0.5926, 0.1946, 0.5461, 0.2399, 0.5392, 0.2327, 0.4218, 0.2587, 0.436, 0.2318, 0.4711, 0.2623, 0.4604, 0.2678, 0.4665, 0.2036, 0.4841, 0.1949, 0.4995, 0.243, 0.4907, 0.2509, 0.8322, 0.9322, 0.8322, 0.9724, 0.7981, 0.9543, 0.7934, 0.9362, 0.7907, 0.8717, 0.8025, 0.8871, 0.7715, 0.9058, 0.7613, 0.8956, 0.4205, 0.264, 0.4218, 0.2587, 0.4604, 0.2678, 0.46, 0.271, 0.5316, 0.1798, 0.5667, 0.1841, 0.5392, 0.2327, 0.5248, 0.2332, 0.3313, 0.4089, 0.4196, 0.4884, 0.4026, 0.4873, 0.3826, 0.4877, 0.3663, 0.482, 0.3456, 0.4768, 0.3303, 0.4638, 0.3116, 0.4577, 0.2965, 0.446, 0.2779, 0.4358, 0.2669, 0.4231, 0.259, 0.4109, 0.2317, 0.62, 0.2067, 0.6322, 0.2091, 0.6041, 0.2409, 0.6067, 0.4196, 0.4884, 0.3313, 0.4089, 0.297, 0.003996, 0.4196, 0.05299, 0.4026, 0.4873, 0.4196, 0.4884, 0.4196, 0.05299, 0.4117, 0.07112, 0.3313, 0.4089, 0.259, 0.4109, 0.2068, 0.06589, 0.297, 0.003996, 0.4117, 0.07112, 0.3892, 0.07937, 0.3826, 0.4877, 0.4026, 0.4873, 0.3892, 0.07937, 0.3707, 0.09888, 0.3663, 0.482, 0.3826, 0.4877, 0.3707, 0.09888, 0.3435, 0.1019, 0.3456, 0.4768, 0.3663, 0.482, 0.3435, 0.1019, 0.3182, 0.1149, 0.3303, 0.4638, 0.3456, 0.4768, 0.3182, 0.1149, 0.29, 0.1091, 0.3116, 0.4577, 0.3303, 0.4638, 0.29, 0.1091, 0.2606, 0.1133, 0.2965, 0.446, 0.3116, 0.4577, 0.2606, 0.1133, 0.2334, 0.1019, 0.2779, 0.4358, 0.2965, 0.446, 0.2334, 0.1019, 0.2178, 0.08581, 0.2669, 0.4231, 0.2779, 0.4358, 0.259, 0.4109, 0.2669, 0.4231, 0.2178, 0.08581, 0.2068, 0.06589, 0.4188, 0.05104, 0.4196, 0.05299, 0.297, 0.003996, 0.2981, 0.0005226, 0.2981, 0.0005226, 0.297, 0.003996, 0.2068, 0.06589, 0.2067, 0.06507, 0.4053, 0.0906, 0.3892, 0.07937, 0.4117, 0.07112, 0.4164, 0.08036, 0.3791, 0.126, 0.3707, 0.09888, 0.3892, 0.07937, 0.4053, 0.0906, 0.3529, 0.12, 0.3435, 0.1019, 0.3707, 0.09888, 0.3791, 0.126, 0.3188, 0.144, 0.3182, 0.1149, 0.3435, 0.1019, 0.3529, 0.12, 0.2903, 0.1294, 0.29, 0.1091, 0.3182, 0.1149, 0.3188, 0.144, 0.2554, 0.1386, 0.2606, 0.1133, 0.29, 0.1091, 0.2903, 0.1294, 0.2276, 0.1117, 0.2334, 0.1019, 0.2606, 0.1133, 0.2554, 0.1386, 0.2106, 0.08901, 0.2178, 0.08581, 0.2334, 0.1019, 0.2276, 0.1117, 0.2067, 0.06507, 0.2068, 0.06589, 0.2178, 0.08581, 0.2106, 0.08901, 0.4164, 0.08036, 0.4117, 0.07112, 0.4196, 0.05299, 0.4188, 0.05104, 0.4188, 0.05097, 0.4188, 0.05104, 0.2981, 0.0005226, 0.2981, 0.0004354, 0.2981, 0.0004354, 0.2981, 0.0005226, 0.2067, 0.06507, 0.2067, 0.06503, 0.4053, 0.09062, 0.4053, 0.0906, 0.4164, 0.08036, 0.4164, 0.08036, 0.3791, 0.1261, 0.3791, 0.126, 0.4053, 0.0906, 0.4053, 0.09062, 0.3529, 0.1201, 0.3529, 0.12, 0.3791, 0.126, 0.3791, 0.1261, 0.3189, 0.144, 0.3188, 0.144, 0.3529, 0.12, 0.3529, 0.1201, 0.2903, 0.1295, 0.2903, 0.1294, 0.3188, 0.144, 0.3189, 0.144, 0.2554, 0.1386, 0.2554, 0.1386, 0.2903, 0.1294, 0.2903, 0.1295, 0.2276, 0.1118, 0.2276, 0.1117, 0.2554, 0.1386, 0.2554, 0.1386, 0.2106, 0.08903, 0.2106, 0.08901, 0.2276, 0.1117, 0.2276, 0.1118, 0.2067, 0.06503, 0.2067, 0.06507, 0.2106, 0.08901, 0.2106, 0.08903, 0.4164, 0.08036, 0.4164, 0.08036, 0.4188, 0.05104, 0.4188, 0.05097, 0.2536, 0.5831, 0.2215, 0.5699, 0.227, 0.557, 0.2565, 0.5695, 0.2759, 0.5437, 0.2527, 0.515, 0.2954, 0.4893, 0.2942, 0.5391, 0.2335, 0.6232, 0.2088, 0.6367, 0.2067, 0.6322, 0.2317, 0.62, 0.2397, 0.595, 0.2108, 0.5924, 0.2215, 0.5699, 0.2536, 0.5831, 0.2712, 0.5598, 0.239, 0.5382, 0.2527, 0.515, 0.2759, 0.5437, 0.3029, 0.5457, 0.3398, 0.5001, 0.3398, 0.6273, 0.3051, 0.5993, 0.2474, 0.6386, 0.2295, 0.6668, 0.2088, 0.6367, 0.2335, 0.6232, 0.2409, 0.6067, 0.2091, 0.6041, 0.2108, 0.5924, 0.2397, 0.595, 0.2565, 0.5695, 0.227, 0.557, 0.239, 0.5382, 0.2712, 0.5598, 0.06705, 0.985, 0.05243, 0.9585, 0.05913, 0.951, 0.07965, 0.9762, 0.1144, 0.9447, 0.08347, 0.9261, 0.09004, 0.9075, 0.1291, 0.9298, 0.001148, 0.8479, 0.02958, 0.8866, 0.02666, 0.9475, 0.0004354, 0.9604, 0.1441, 0.8595, 0.11, 0.8775, 0.1028, 0.8663, 0.1274, 0.8323, 0.03224, 0.9858, 0.04077, 0.9563, 0.05243, 0.9585, 0.06705, 0.985, 0.1027, 0.9601, 0.07328, 0.9362, 0.08347, 0.9261, 0.1144, 0.9447, 0.1441, 0.8996, 0.1053, 0.8956, 0.11, 0.8775, 0.1441, 0.8595, 0.02764, 0.9843, 0.03773, 0.9549, 0.04077, 0.9563, 0.03224, 0.9858, 0.07965, 0.9762, 0.05913, 0.951, 0.07328, 0.9362, 0.1027, 0.9601, 0.1291, 0.9298, 0.09004, 0.9075, 0.1053, 0.8956, 0.1441, 0.8996, 0.2942, 0.5391, 0.2954, 0.4893, 0.3398, 0.5001, 0.3029, 0.5457, 0.3051, 0.5993, 0.3398, 0.6273, 0.2295, 0.6668, 0.2474, 0.6386, 0.6433, 0.2599, 0.6137, 0.2475, 0.6258, 0.2287, 0.6579, 0.2503, 0.6918, 0.2898, 0.7266, 0.3178, 0.6163, 0.3573, 0.6341, 0.3291, 0.6809, 0.2296, 0.6821, 0.1798, 0.7266, 0.1905, 0.6897, 0.2362, 0.6184, 0.3105, 0.5934, 0.3227, 0.5959, 0.2946, 0.6276, 0.2971, 0.6403, 0.2735, 0.6083, 0.2604, 0.6137, 0.2475, 0.6433, 0.2599, 0.6626, 0.2342, 0.6394, 0.2055, 0.6821, 0.1798, 0.6809, 0.2296, 0.6202, 0.3137, 0.5955, 0.3272, 0.5934, 0.3227, 0.6184, 0.3105, 0.6264, 0.2855, 0.5975, 0.2829, 0.6083, 0.2604, 0.6403, 0.2735, 0.6579, 0.2503, 0.6258, 0.2287, 0.6394, 0.2055, 0.6626, 0.2342, 0.6897, 0.2362, 0.7266, 0.1905, 0.7266, 0.3178, 0.6918, 0.2898, 0.0004354, 0.9604, 0.02666, 0.9475, 0.03773, 0.9549, 0.02764, 0.9843, 0.1274, 0.8323, 0.1028, 0.8663, 0.02958, 0.8866, 0.001148, 0.8479, 0.001148, 0.6935, 0.02958, 0.7323, 0.02666, 0.7932, 0.0004355, 0.806, 0.1441, 0.7051, 0.11, 0.7232, 0.1028, 0.712, 0.1274, 0.678, 0.03224, 0.8314, 0.04077, 0.8019, 0.05243, 0.8041, 0.06705, 0.8306, 0.1027, 0.8058, 0.07328, 0.7819, 0.08347, 0.7717, 0.1144, 0.7904, 0.1441, 0.7453, 0.1053, 0.7413, 0.11, 0.7232, 0.1441, 0.7051, 0.02764, 0.83, 0.03773, 0.8005, 0.04077, 0.8019, 0.03224, 0.8314, 0.07965, 0.8218, 0.05913, 0.7966, 0.07328, 0.7819, 0.1027, 0.8058, 0.1291, 0.7755, 0.09004, 0.7532, 0.1053, 0.7413, 0.1441, 0.7453, 0.1274, 0.678, 0.1028, 0.712, 0.02958, 0.7323, 0.001148, 0.6935, 0.0004355, 0.806, 0.02666, 0.7932, 0.03773, 0.8005, 0.02764, 0.83, 0.6276, 0.2971, 0.5959, 0.2946, 0.5975, 0.2829, 0.6264, 0.2855, 0.6341, 0.3291, 0.6163, 0.3573, 0.5955, 0.3272, 0.6202, 0.3137, 0.3504, 0.6948, 0.3163, 0.7129, 0.3091, 0.7017, 0.3336, 0.6676, 0.2385, 0.8211, 0.247, 0.7916, 0.2587, 0.7938, 0.2733, 0.8203, 0.3089, 0.7955, 0.2795, 0.7716, 0.2897, 0.7614, 0.3207, 0.7801, 0.3504, 0.735, 0.3116, 0.731, 0.3163, 0.7129, 0.3504, 0.6948, 0.2339, 0.8196, 0.244, 0.7902, 0.247, 0.7916, 0.2385, 0.8211, 0.2859, 0.8115, 0.2654, 0.7863, 0.2795, 0.7716, 0.3089, 0.7955, 0.3353, 0.7651, 0.2963, 0.7429, 0.3116, 0.731, 0.3504, 0.735, 0.3336, 0.6676, 0.3091, 0.7017, 0.2358, 0.722, 0.2074, 0.6832, 0.2067, 0.7957, 0.2329, 0.7828, 0.244, 0.7902, 0.2339, 0.8196, 0.2733, 0.8203, 0.2587, 0.7938, 0.2654, 0.7863, 0.2859, 0.8115, 0.1144, 0.7904, 0.08347, 0.7717, 0.09004, 0.7532, 0.1291, 0.7755, 0.06705, 0.8306, 0.05243, 0.8041, 0.05913, 0.7966, 0.07965, 0.8218, 0.642, 0.4089, 0.6432, 0.3591, 0.6876, 0.3699, 0.6507, 0.4155, 0.5795, 0.4898, 0.5545, 0.502, 0.5569, 0.4739, 0.5887, 0.4765, 0.6014, 0.4529, 0.5693, 0.4397, 0.5748, 0.4268, 0.6043, 0.4393, 0.6237, 0.4135, 0.6004, 0.3848, 0.6432, 0.3591, 0.642, 0.4089, 0.5813, 0.493, 0.5566, 0.5065, 0.5545, 0.502, 0.5795, 0.4898, 0.5875, 0.4648, 0.5586, 0.4622, 0.5693, 0.4397, 0.6014, 0.4529, 0.619, 0.4296, 0.5868, 0.408, 0.6004, 0.3848, 0.6237, 0.4135, 0.6507, 0.4155, 0.6876, 0.3699, 0.6876, 0.4971, 0.6529, 0.4691, 0.5952, 0.5084, 0.5773, 0.5366, 0.5566, 0.5065, 0.5813, 0.493, 0.5887, 0.4765, 0.5569, 0.4739, 0.5586, 0.4622, 0.5875, 0.4648, 0.2074, 0.6832, 0.2358, 0.722, 0.2329, 0.7828, 0.2067, 0.7957, 0.3207, 0.7801, 0.2897, 0.7614, 0.2963, 0.7429, 0.3353, 0.7651, 0.7593, 0.1539, 0.7678, 0.1244, 0.7794, 0.1266, 0.7941, 0.1531, 0.8297, 0.1283, 0.8003, 0.1044, 0.8105, 0.09419, 0.8415, 0.1129, 0.8711, 0.06777, 0.8324, 0.06376, 0.837, 0.04567, 0.8711, 0.02759, 0.7547, 0.1524, 0.7648, 0.123, 0.7678, 0.1244, 0.7593, 0.1539, 0.8067, 0.1443, 0.7862, 0.1191, 0.8003, 0.1044, 0.8297, 0.1283, 0.8561, 0.09794, 0.8171, 0.07568, 0.8324, 0.06376, 0.8711, 0.06777, 0.8544, 0.0004354, 0.8298, 0.03445, 0.7566, 0.05476, 0.7282, 0.01599, 0.7275, 0.1285, 0.7537, 0.1156, 0.7648, 0.123, 0.7547, 0.1524, 0.7941, 0.1531, 0.7794, 0.1266, 0.7862, 0.1191, 0.8067, 0.1443, 0.8415, 0.1129, 0.8105, 0.09419, 0.8171, 0.07568, 0.8561, 0.09794, 0.6529, 0.4691, 0.6876, 0.4971, 0.5773, 0.5366, 0.5952, 0.5084, 0.6043, 0.4393, 0.5748, 0.4268, 0.5868, 0.408, 0.619, 0.4296, 0.4673, 0.4529, 0.4353, 0.4397, 0.4407, 0.4268, 0.4703, 0.4393, 0.4897, 0.4135, 0.4664, 0.3848, 0.5091, 0.3591, 0.5079, 0.4089, 0.4473, 0.493, 0.4226, 0.5065, 0.4205, 0.502, 0.4455, 0.4898, 0.4535, 0.4648, 0.4246, 0.4622, 0.4353, 0.4397, 0.4673, 0.4529, 0.485, 0.4296, 0.4528, 0.408, 0.4664, 0.3848, 0.4897, 0.4135, 0.5167, 0.4155, 0.5536, 0.3699, 0.5536, 0.4972, 0.5188, 0.4691, 0.4612, 0.5084, 0.4433, 0.5366, 0.4226, 0.5065, 0.4473, 0.493, 0.4547, 0.4765, 0.4229, 0.4739, 0.4246, 0.4622, 0.4535, 0.4648, 0.4703, 0.4393, 0.4407, 0.4268, 0.4528, 0.408, 0.485, 0.4296, 0.5188, 0.4691, 0.5536, 0.4972, 0.4433, 0.5366, 0.4612, 0.5084, 0.8711, 0.02759, 0.837, 0.04567, 0.8298, 0.03445, 0.8544, 0.0004354, 0.7282, 0.01599, 0.7566, 0.05476, 0.7537, 0.1156, 0.7275, 0.1285, 0.7577, 0.4135, 0.7345, 0.3848, 0.7772, 0.3591, 0.776, 0.4089, 0.7153, 0.493, 0.6906, 0.5065, 0.6885, 0.502, 0.7135, 0.4898, 0.7215, 0.4648, 0.6926, 0.4622, 0.7033, 0.4397, 0.7354, 0.4529, 0.753, 0.4296, 0.7208, 0.408, 0.7345, 0.3848, 0.7577, 0.4135, 0.7848, 0.4155, 0.8216, 0.3699, 0.8216, 0.4972, 0.7869, 0.4691, 0.7292, 0.5084, 0.7113, 0.5366, 0.6906, 0.5065, 0.7153, 0.493, 0.7227, 0.4765, 0.6909, 0.4739, 0.6926, 0.4622, 0.7215, 0.4648, 0.7383, 0.4393, 0.7088, 0.4268, 0.7208, 0.408, 0.753, 0.4296, 0.7869, 0.4691, 0.8216, 0.4972, 0.7113, 0.5366, 0.7292, 0.5084, 0.776, 0.4089, 0.7772, 0.3591, 0.8216, 0.3699, 0.7848, 0.4155, 0.4455, 0.4898, 0.4205, 0.502, 0.4229, 0.4739, 0.4547, 0.4765, 0.5079, 0.4089, 0.5091, 0.3591, 0.5536, 0.3699, 0.5167, 0.4155, 0.6202, 0.1344, 0.5955, 0.1478, 0.5934, 0.1434, 0.6184, 0.1312, 0.6264, 0.1062, 0.5975, 0.1036, 0.6083, 0.0811, 0.6403, 0.09422, 0.6579, 0.07097, 0.6258, 0.04936, 0.6394, 0.02617, 0.6626, 0.05491, 0.6897, 0.05685, 0.7266, 0.01123, 0.7266, 0.1385, 0.6918, 0.1105, 0.6341, 0.1498, 0.6163, 0.1779, 0.5955, 0.1478, 0.6202, 0.1344, 0.6276, 0.1178, 0.5959, 0.1152, 0.5975, 0.1036, 0.6264, 0.1062, 0.6433, 0.08062, 0.6137, 0.06816, 0.6258, 0.04936, 0.6579, 0.07097, 0.6918, 0.1105, 0.7266, 0.1385, 0.6163, 0.1779, 0.6341, 0.1498, 0.6809, 0.05025, 0.6821, 0.0004354, 0.7266, 0.01123, 0.6897, 0.05685, 0.6184, 0.1312, 0.5934, 0.1434, 0.5959, 0.1152, 0.6276, 0.1178, 0.7354, 0.4529, 0.7033, 0.4397, 0.7088, 0.4268, 0.7383, 0.4393, 0.7135, 0.4898, 0.6885, 0.502, 0.6909, 0.4739, 0.7227, 0.4765, 0.7157, 0.8438, 0.7258, 0.8143, 0.7288, 0.8157, 0.7203, 0.8452, 0.7677, 0.8356, 0.7472, 0.8105, 0.7613, 0.7957, 0.7907, 0.8196, 0.8171, 0.7893, 0.7781, 0.767, 0.7934, 0.7551, 0.8322, 0.7591, 0.8154, 0.6918, 0.7909, 0.7258, 0.7176, 0.7461, 0.6892, 0.7073, 0.6885, 0.8199, 0.7147, 0.807, 0.7258, 0.8143, 0.7157, 0.8438, 0.7551, 0.8444, 0.7405, 0.8179, 0.7472, 0.8105, 0.7677, 0.8356, 0.8025, 0.8042, 0.7715, 0.7855, 0.7781, 0.767, 0.8171, 0.7893, 0.6892, 0.7073, 0.7176, 0.7461, 0.7147, 0.807, 0.6885, 0.8199, 0.8322, 0.7189, 0.7981, 0.737, 0.7909, 0.7258, 0.8154, 0.6918, 0.7203, 0.8452, 0.7288, 0.8157, 0.7405, 0.8179, 0.7551, 0.8444, 0.6626, 0.05491, 0.6394, 0.02617, 0.6821, 0.0004354, 0.6809, 0.05025, 0.6403, 0.09422, 0.6083, 0.0811, 0.6137, 0.06816, 0.6433, 0.08062, 0.4494, 0.1387, 0.476, 0.1051, 0.4907, 0.1077, 0.4665, 0.155, 0.501, 0.1745, 0.5142, 0.116, 0.5248, 0.1255, 0.5316, 0.1789, 0.5926, 0.164, 0.5461, 0.1187, 0.5197, 0.07014, 0.5926, 0.0004354, 0.4247, 0.04089, 0.4606, 0.07192, 0.46, 0.08766, 0.4205, 0.09467, 0.436, 0.1268, 0.4711, 0.09636, 0.476, 0.1051, 0.4494, 0.1387, 0.4841, 0.1638, 0.4995, 0.1156, 0.5142, 0.116, 0.501, 0.1745, 0.5926, 0.0004354, 0.5197, 0.07014, 0.4606, 0.07192, 0.4247, 0.04089, 0.5667, 0.1746, 0.5392, 0.1259, 0.5461, 0.1187, 0.5926, 0.164, 0.4218, 0.09998, 0.4604, 0.09082, 0.4711, 0.09636, 0.436, 0.1268, 0.4665, 0.155, 0.4907, 0.1077, 0.4995, 0.1156, 0.4841, 0.1638, 0.8322, 0.7591, 0.7934, 0.7551, 0.7981, 0.737, 0.8322, 0.7189, 0.7907, 0.8196, 0.7613, 0.7957, 0.7715, 0.7855, 0.8025, 0.8042, 0.4205, 0.09467, 0.46, 0.08766, 0.4604, 0.09082, 0.4218, 0.09998, 0.5316, 0.1789, 0.5248, 0.1255, 0.5392, 0.1259, 0.5667, 0.1746])
me_cube.materials.append(mat_material)
me_cube.use_mirror_vertex_groups = False
me_cube.update()

# ---- objects
ob_cube = bpy.data.objects.new('Cube', me_cube)

# ---- transforms, parenting, visibility, modifiers, constraints
ob_cube.location = (0.0, 0.0, 4.326)
ob_cube.lock_rotations_4d = False
ob_cube.empty_display_type = 'ARROWS'
ob_cube.lineart.crease_threshold = 0.0
_m = ob_cube.modifiers.new('Auto Smooth', 'NODES')
_m.node_group = ng_auto_smooth
_gi = [s.identifier for s in ng_auto_smooth.interface.items_tree if s.item_type == 'SOCKET' and s.in_out == 'INPUT']
_m[_gi[1]] = 0.5236  # Angle

# ---- collection membership
col_collection.objects.link(ob_cube)

# ---- scene / render settings (as saved in the file)
scene.frame_start = 1; scene.frame_end = 250; scene.frame_set(34)
scene.render.engine = 'BLENDER_EEVEE_NEXT'
scene.cycles.sampling_pattern = 'TABULATED_SOBOL'
scene.cycles.use_light_tree = False
scene.view_settings.view_transform = 'Filmic'
bpy.context.view_layer.update()

# ---- added for rendering (the .blend has no active camera and no usable light): camera, sun
cam_auto = bpy.data.cameras.new('AutoCamera')
cam_auto.lens = 50.0
cam_auto.sensor_width = 36.0
cam_auto.clip_end = 1000.0
ob_auto_camera = bpy.data.objects.new('AutoCamera', cam_auto)
scene.collection.objects.link(ob_auto_camera)
ob_auto_camera.location = (14.0392, -16.8471, 16.1739)
ob_auto_camera.rotation_euler = (1.09748, -7.21219e-08, 0.694738)
scene.camera = ob_auto_camera
light_auto_sun = bpy.data.lights.new('AutoSun', 'SUN')
light_auto_sun.energy = 3.0
light_auto_sun.angle = 0.0523599
ob_auto_sun = bpy.data.objects.new('AutoSun', light_auto_sun)
scene.collection.objects.link(ob_auto_sun)
ob_auto_sun.rotation_euler = (0.872665, 0.174533, 0.523599)
bpy.context.view_layer.update()
